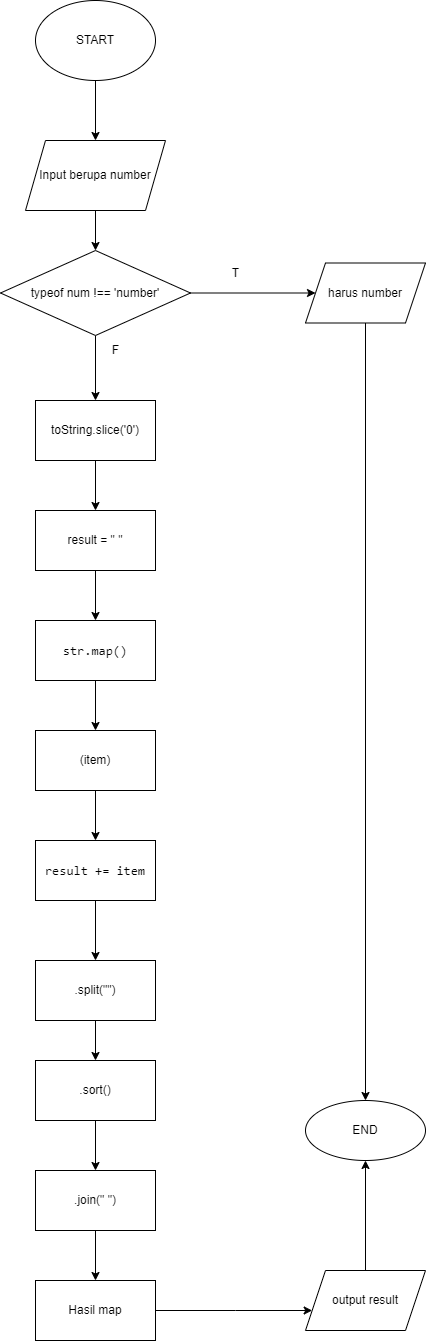

The diagram above was exported from draw.io. Its source (the exported page's mxGraphModel, read from the mxfile embedded in the PNG):
<mxGraphModel dx="1108" dy="1332" grid="1" gridSize="10" guides="1" tooltips="1" connect="1" arrows="1" fold="1" page="1" pageScale="1" pageWidth="1100" pageHeight="850" math="0" shadow="0">
  <root>
    <mxCell id="0" />
    <mxCell id="1" parent="0" />
    <mxCell id="1EPc-snulc36ag9e7gOp-5" value="" style="edgeStyle=orthogonalEdgeStyle;rounded=0;orthogonalLoop=1;jettySize=auto;html=1;" parent="1" source="1EPc-snulc36ag9e7gOp-1" target="1EPc-snulc36ag9e7gOp-4" edge="1">
      <mxGeometry relative="1" as="geometry" />
    </mxCell>
    <mxCell id="1EPc-snulc36ag9e7gOp-1" value="&lt;font style=&quot;vertical-align: inherit&quot;&gt;&lt;font style=&quot;vertical-align: inherit&quot;&gt;START&lt;/font&gt;&lt;/font&gt;" style="ellipse;whiteSpace=wrap;html=1;" parent="1" vertex="1">
      <mxGeometry x="380" y="-90" width="120" height="80" as="geometry" />
    </mxCell>
    <mxCell id="1EPc-snulc36ag9e7gOp-8" value="" style="edgeStyle=orthogonalEdgeStyle;rounded=0;orthogonalLoop=1;jettySize=auto;html=1;" parent="1" source="1EPc-snulc36ag9e7gOp-2" target="1EPc-snulc36ag9e7gOp-7" edge="1">
      <mxGeometry relative="1" as="geometry" />
    </mxCell>
    <mxCell id="1EPc-snulc36ag9e7gOp-2" value="&lt;font style=&quot;vertical-align: inherit&quot;&gt;&lt;font style=&quot;vertical-align: inherit&quot;&gt;toString.slice('0')&lt;/font&gt;&lt;/font&gt;" style="whiteSpace=wrap;html=1;" parent="1" vertex="1">
      <mxGeometry x="380" y="310" width="120" height="60" as="geometry" />
    </mxCell>
    <mxCell id="1EPc-snulc36ag9e7gOp-6" value="" style="edgeStyle=orthogonalEdgeStyle;rounded=0;orthogonalLoop=1;jettySize=auto;html=1;exitX=0.5;exitY=1;exitDx=0;exitDy=0;" parent="1" source="1EPc-snulc36ag9e7gOp-28" target="1EPc-snulc36ag9e7gOp-2" edge="1">
      <mxGeometry relative="1" as="geometry" />
    </mxCell>
    <mxCell id="1EPc-snulc36ag9e7gOp-29" value="" style="edgeStyle=orthogonalEdgeStyle;rounded=0;orthogonalLoop=1;jettySize=auto;html=1;" parent="1" source="1EPc-snulc36ag9e7gOp-4" target="1EPc-snulc36ag9e7gOp-28" edge="1">
      <mxGeometry relative="1" as="geometry" />
    </mxCell>
    <mxCell id="1EPc-snulc36ag9e7gOp-4" value="Input berupa number" style="shape=parallelogram;perimeter=parallelogramPerimeter;whiteSpace=wrap;html=1;fixedSize=1;" parent="1" vertex="1">
      <mxGeometry x="370" y="50" width="140" height="70" as="geometry" />
    </mxCell>
    <mxCell id="1EPc-snulc36ag9e7gOp-10" value="" style="edgeStyle=orthogonalEdgeStyle;rounded=0;orthogonalLoop=1;jettySize=auto;html=1;" parent="1" source="1EPc-snulc36ag9e7gOp-7" target="1EPc-snulc36ag9e7gOp-9" edge="1">
      <mxGeometry relative="1" as="geometry" />
    </mxCell>
    <mxCell id="1EPc-snulc36ag9e7gOp-7" value="result = &quot; &quot;" style="whiteSpace=wrap;html=1;" parent="1" vertex="1">
      <mxGeometry x="380" y="420" width="120" height="60" as="geometry" />
    </mxCell>
    <mxCell id="1EPc-snulc36ag9e7gOp-12" value="" style="edgeStyle=orthogonalEdgeStyle;rounded=0;orthogonalLoop=1;jettySize=auto;html=1;" parent="1" source="1EPc-snulc36ag9e7gOp-9" target="1EPc-snulc36ag9e7gOp-11" edge="1">
      <mxGeometry relative="1" as="geometry" />
    </mxCell>
    <mxCell id="1EPc-snulc36ag9e7gOp-9" value="&lt;span style=&quot;font-family: monospace ; font-size: 13px&quot;&gt;str.map()&lt;/span&gt;" style="whiteSpace=wrap;html=1;" parent="1" vertex="1">
      <mxGeometry x="380" y="530" width="120" height="60" as="geometry" />
    </mxCell>
    <mxCell id="1EPc-snulc36ag9e7gOp-14" value="" style="edgeStyle=orthogonalEdgeStyle;rounded=0;orthogonalLoop=1;jettySize=auto;html=1;" parent="1" source="1EPc-snulc36ag9e7gOp-11" target="1EPc-snulc36ag9e7gOp-13" edge="1">
      <mxGeometry relative="1" as="geometry" />
    </mxCell>
    <mxCell id="1EPc-snulc36ag9e7gOp-11" value="(item)" style="whiteSpace=wrap;html=1;" parent="1" vertex="1">
      <mxGeometry x="380" y="640" width="120" height="60" as="geometry" />
    </mxCell>
    <mxCell id="1EPc-snulc36ag9e7gOp-16" value="" style="edgeStyle=orthogonalEdgeStyle;rounded=0;orthogonalLoop=1;jettySize=auto;html=1;" parent="1" source="1EPc-snulc36ag9e7gOp-13" target="1EPc-snulc36ag9e7gOp-15" edge="1">
      <mxGeometry relative="1" as="geometry" />
    </mxCell>
    <mxCell id="1EPc-snulc36ag9e7gOp-13" value="&lt;span style=&quot;font-family: monospace ; font-size: 13px&quot;&gt;result += item&lt;/span&gt;" style="whiteSpace=wrap;html=1;" parent="1" vertex="1">
      <mxGeometry x="380" y="750" width="120" height="60" as="geometry" />
    </mxCell>
    <mxCell id="1EPc-snulc36ag9e7gOp-18" value="" style="edgeStyle=orthogonalEdgeStyle;rounded=0;orthogonalLoop=1;jettySize=auto;html=1;" parent="1" source="1EPc-snulc36ag9e7gOp-15" target="1EPc-snulc36ag9e7gOp-17" edge="1">
      <mxGeometry relative="1" as="geometry" />
    </mxCell>
    <mxCell id="1EPc-snulc36ag9e7gOp-15" value=".split(&quot;&quot;)" style="whiteSpace=wrap;html=1;" parent="1" vertex="1">
      <mxGeometry x="380" y="870" width="120" height="60" as="geometry" />
    </mxCell>
    <mxCell id="1EPc-snulc36ag9e7gOp-20" value="" style="edgeStyle=orthogonalEdgeStyle;rounded=0;orthogonalLoop=1;jettySize=auto;html=1;" parent="1" source="1EPc-snulc36ag9e7gOp-17" target="1EPc-snulc36ag9e7gOp-19" edge="1">
      <mxGeometry relative="1" as="geometry" />
    </mxCell>
    <mxCell id="1EPc-snulc36ag9e7gOp-17" value=".sort()" style="whiteSpace=wrap;html=1;" parent="1" vertex="1">
      <mxGeometry x="380" y="970" width="120" height="60" as="geometry" />
    </mxCell>
    <mxCell id="1EPc-snulc36ag9e7gOp-22" value="" style="edgeStyle=orthogonalEdgeStyle;rounded=0;orthogonalLoop=1;jettySize=auto;html=1;exitX=1;exitY=0.5;exitDx=0;exitDy=0;" parent="1" source="1EPc-snulc36ag9e7gOp-23" target="1EPc-snulc36ag9e7gOp-21" edge="1">
      <mxGeometry relative="1" as="geometry">
        <Array as="points">
          <mxPoint x="580" y="1220" />
          <mxPoint x="580" y="1220" />
        </Array>
      </mxGeometry>
    </mxCell>
    <mxCell id="1EPc-snulc36ag9e7gOp-25" value="" style="edgeStyle=orthogonalEdgeStyle;rounded=0;orthogonalLoop=1;jettySize=auto;html=1;" parent="1" source="1EPc-snulc36ag9e7gOp-19" target="1EPc-snulc36ag9e7gOp-23" edge="1">
      <mxGeometry relative="1" as="geometry">
        <mxPoint x="610" y="1160" as="targetPoint" />
        <Array as="points">
          <mxPoint x="440" y="1200" />
          <mxPoint x="450" y="1200" />
        </Array>
      </mxGeometry>
    </mxCell>
    <mxCell id="1EPc-snulc36ag9e7gOp-19" value=".join(&quot; &quot;)" style="whiteSpace=wrap;html=1;" parent="1" vertex="1">
      <mxGeometry x="380" y="1080" width="120" height="60" as="geometry" />
    </mxCell>
    <mxCell id="1EPc-snulc36ag9e7gOp-27" value="" style="edgeStyle=orthogonalEdgeStyle;rounded=0;orthogonalLoop=1;jettySize=auto;html=1;" parent="1" source="1EPc-snulc36ag9e7gOp-21" target="1EPc-snulc36ag9e7gOp-26" edge="1">
      <mxGeometry relative="1" as="geometry" />
    </mxCell>
    <mxCell id="1EPc-snulc36ag9e7gOp-21" value="output result" style="shape=parallelogram;perimeter=parallelogramPerimeter;whiteSpace=wrap;html=1;fixedSize=1;" parent="1" vertex="1">
      <mxGeometry x="650" y="1180" width="120" height="60" as="geometry" />
    </mxCell>
    <mxCell id="1EPc-snulc36ag9e7gOp-23" value="Hasil map" style="rounded=0;whiteSpace=wrap;html=1;" parent="1" vertex="1">
      <mxGeometry x="380" y="1190" width="120" height="60" as="geometry" />
    </mxCell>
    <mxCell id="1EPc-snulc36ag9e7gOp-26" value="END" style="ellipse;whiteSpace=wrap;html=1;" parent="1" vertex="1">
      <mxGeometry x="650" y="1010" width="120" height="60" as="geometry" />
    </mxCell>
    <mxCell id="1EPc-snulc36ag9e7gOp-31" value="" style="edgeStyle=orthogonalEdgeStyle;rounded=0;orthogonalLoop=1;jettySize=auto;html=1;" parent="1" source="1EPc-snulc36ag9e7gOp-28" target="1EPc-snulc36ag9e7gOp-30" edge="1">
      <mxGeometry relative="1" as="geometry" />
    </mxCell>
    <mxCell id="1EPc-snulc36ag9e7gOp-28" value="typeof num !== 'number'" style="rhombus;whiteSpace=wrap;html=1;" parent="1" vertex="1">
      <mxGeometry x="345" y="160" width="190" height="85" as="geometry" />
    </mxCell>
    <mxCell id="1EPc-snulc36ag9e7gOp-33" value="" style="edgeStyle=orthogonalEdgeStyle;rounded=0;orthogonalLoop=1;jettySize=auto;html=1;entryX=0.5;entryY=0;entryDx=0;entryDy=0;" parent="1" source="1EPc-snulc36ag9e7gOp-30" target="1EPc-snulc36ag9e7gOp-26" edge="1">
      <mxGeometry relative="1" as="geometry">
        <mxPoint x="710" y="312.5" as="targetPoint" />
        <Array as="points">
          <mxPoint x="710" y="1010" />
        </Array>
      </mxGeometry>
    </mxCell>
    <mxCell id="1EPc-snulc36ag9e7gOp-30" value="harus number" style="shape=parallelogram;perimeter=parallelogramPerimeter;whiteSpace=wrap;html=1;fixedSize=1;" parent="1" vertex="1">
      <mxGeometry x="650" y="172.5" width="120" height="60" as="geometry" />
    </mxCell>
    <mxCell id="1EPc-snulc36ag9e7gOp-34" value="T" style="text;html=1;align=center;verticalAlign=middle;resizable=0;points=[];autosize=1;strokeColor=none;fillColor=none;" parent="1" vertex="1">
      <mxGeometry x="570" y="172.5" width="20" height="20" as="geometry" />
    </mxCell>
    <mxCell id="1EPc-snulc36ag9e7gOp-35" value="F" style="text;html=1;align=center;verticalAlign=middle;resizable=0;points=[];autosize=1;strokeColor=none;fillColor=none;" parent="1" vertex="1">
      <mxGeometry x="450" y="250" width="20" height="20" as="geometry" />
    </mxCell>
  </root>
</mxGraphModel>